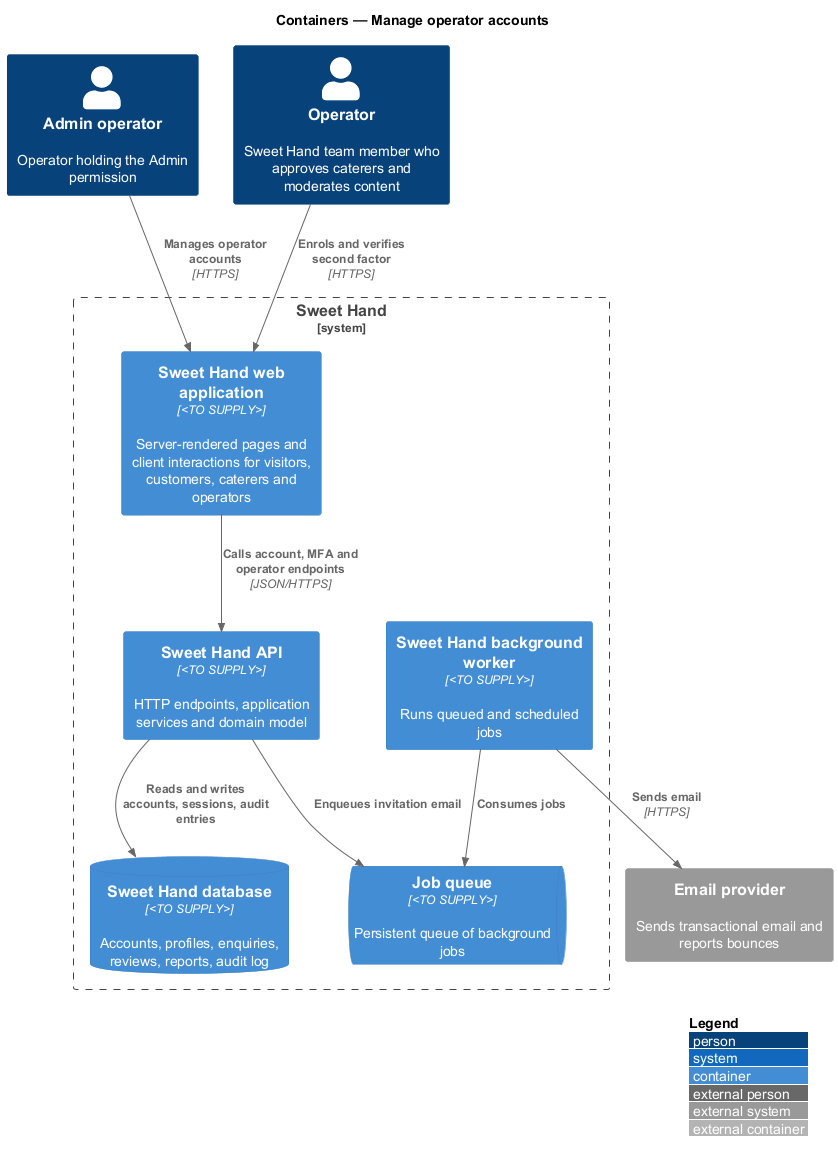

The diagram above was rendered by PlantUML. Its source (embedded in the PNG):
@startuml
!include <C4/C4_Container>
LAYOUT_WITH_LEGEND()
title Containers — Manage operator accounts

Person(admin, "Admin operator", "Operator holding the Admin permission")
Person(operator, "Operator", "Sweet Hand team member who approves caterers and moderates content")
System_Boundary(sweethand, "Sweet Hand") {
  Container(web, "Sweet Hand web application", "<TO SUPPLY>", "Server-rendered pages and client interactions for visitors, customers, caterers and operators")
  Container(api, "Sweet Hand API", "<TO SUPPLY>", "HTTP endpoints, application services and domain model")
  Container(worker, "Sweet Hand background worker", "<TO SUPPLY>", "Runs queued and scheduled jobs")
  ContainerDb(db, "Sweet Hand database", "<TO SUPPLY>", "Accounts, profiles, enquiries, reviews, reports, audit log")
  ContainerQueue(queue, "Job queue", "<TO SUPPLY>", "Persistent queue of background jobs")
}
System_Ext(email, "Email provider", "Sends transactional email and reports bounces")

Rel(admin, web, "Manages operator accounts", "HTTPS")
Rel(operator, web, "Enrols and verifies second factor", "HTTPS")
Rel(web, api, "Calls account, MFA and operator endpoints", "JSON/HTTPS")
Rel(api, db, "Reads and writes accounts, sessions, audit entries")
Rel(api, queue, "Enqueues invitation email")
Rel(worker, queue, "Consumes jobs")
Rel(worker, email, "Sends email", "HTTPS")
@enduml